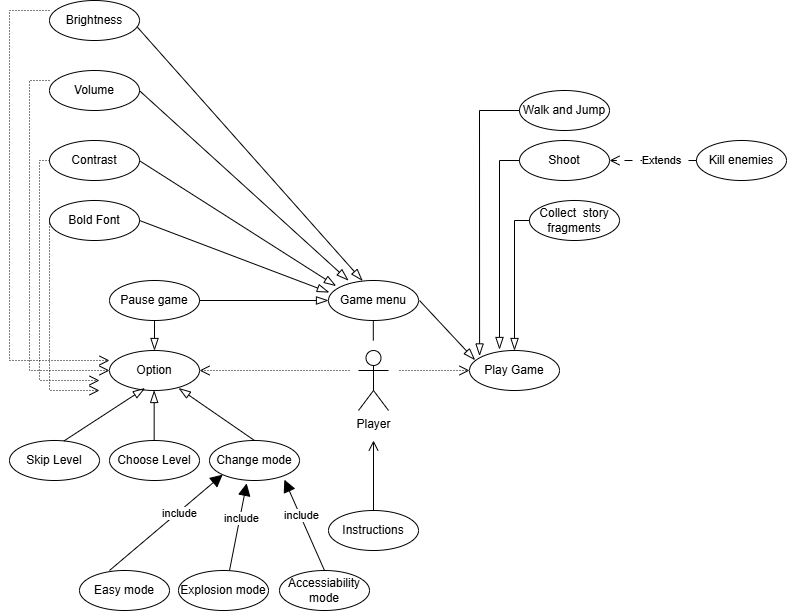

The diagram above was exported from draw.io. Its source (the exported page's mxGraphModel, read from the mxfile embedded in the PNG):
<mxGraphModel dx="1205" dy="1942" grid="1" gridSize="10" guides="1" tooltips="1" connect="1" arrows="1" fold="1" page="1" pageScale="1" pageWidth="827" pageHeight="1169" math="0" shadow="0">
  <root>
    <mxCell id="0" />
    <mxCell id="1" parent="0" />
    <mxCell id="IR0xGNLIWmyi_MZDMxKL-1" value="Player" style="shape=umlActor;verticalLabelPosition=bottom;verticalAlign=top;html=1;" vertex="1" parent="1">
      <mxGeometry x="399" y="310" width="30" height="60" as="geometry" />
    </mxCell>
    <mxCell id="IR0xGNLIWmyi_MZDMxKL-4" value="Play Game" style="ellipse;whiteSpace=wrap;html=1;" vertex="1" parent="1">
      <mxGeometry x="510" y="310" width="90" height="40" as="geometry" />
    </mxCell>
    <mxCell id="IR0xGNLIWmyi_MZDMxKL-6" value="" style="endArrow=classic;html=1;rounded=0;" edge="1" parent="1">
      <mxGeometry width="50" height="50" relative="1" as="geometry">
        <mxPoint x="413.8" y="300" as="sourcePoint" />
        <mxPoint x="413.8" y="270" as="targetPoint" />
      </mxGeometry>
    </mxCell>
    <mxCell id="IR0xGNLIWmyi_MZDMxKL-7" value="Game menu" style="ellipse;whiteSpace=wrap;html=1;" vertex="1" parent="1">
      <mxGeometry x="369" y="240" width="90" height="40" as="geometry" />
    </mxCell>
    <mxCell id="IR0xGNLIWmyi_MZDMxKL-15" value="Pause game" style="ellipse;whiteSpace=wrap;html=1;" vertex="1" parent="1">
      <mxGeometry x="150" y="240" width="90" height="40" as="geometry" />
    </mxCell>
    <mxCell id="IR0xGNLIWmyi_MZDMxKL-16" value="Brightness" style="ellipse;whiteSpace=wrap;html=1;" vertex="1" parent="1">
      <mxGeometry x="90" y="-40" width="90" height="40" as="geometry" />
    </mxCell>
    <mxCell id="IR0xGNLIWmyi_MZDMxKL-17" value="Volume" style="ellipse;whiteSpace=wrap;html=1;" vertex="1" parent="1">
      <mxGeometry x="90" y="30" width="90" height="40" as="geometry" />
    </mxCell>
    <mxCell id="IR0xGNLIWmyi_MZDMxKL-18" value="Contrast" style="ellipse;whiteSpace=wrap;html=1;" vertex="1" parent="1">
      <mxGeometry x="90" y="100" width="90" height="40" as="geometry" />
    </mxCell>
    <mxCell id="IR0xGNLIWmyi_MZDMxKL-19" value="Bold Font" style="ellipse;whiteSpace=wrap;html=1;" vertex="1" parent="1">
      <mxGeometry x="90" y="160" width="90" height="40" as="geometry" />
    </mxCell>
    <mxCell id="IR0xGNLIWmyi_MZDMxKL-20" value="" style="endArrow=blockThin;endSize=10;endFill=0;html=1;rounded=0;exitX=0.977;exitY=0.668;exitDx=0;exitDy=0;entryX=0.378;entryY=0.007;entryDx=0;entryDy=0;exitPerimeter=0;entryPerimeter=0;" edge="1" parent="1" source="IR0xGNLIWmyi_MZDMxKL-16" target="IR0xGNLIWmyi_MZDMxKL-7">
      <mxGeometry width="160" relative="1" as="geometry">
        <mxPoint x="199.99999999999997" y="-29.99999999999997" as="sourcePoint" />
        <mxPoint x="273.2413278287513" y="65.83074626205826" as="targetPoint" />
      </mxGeometry>
    </mxCell>
    <mxCell id="IR0xGNLIWmyi_MZDMxKL-21" value="" style="endArrow=blockThin;endSize=10;endFill=0;html=1;rounded=0;exitX=0.977;exitY=0.668;exitDx=0;exitDy=0;entryX=0.222;entryY=0;entryDx=0;entryDy=0;exitPerimeter=0;entryPerimeter=0;" edge="1" parent="1" target="IR0xGNLIWmyi_MZDMxKL-7">
      <mxGeometry width="160" relative="1" as="geometry">
        <mxPoint x="180.07" y="50.28" as="sourcePoint" />
        <mxPoint x="260.00000000000205" y="80" as="targetPoint" />
      </mxGeometry>
    </mxCell>
    <mxCell id="IR0xGNLIWmyi_MZDMxKL-22" value="" style="endArrow=blockThin;endSize=10;endFill=0;html=1;rounded=0;exitX=0.977;exitY=0.668;exitDx=0;exitDy=0;exitPerimeter=0;entryX=0.084;entryY=0.137;entryDx=0;entryDy=0;entryPerimeter=0;" edge="1" parent="1" target="IR0xGNLIWmyi_MZDMxKL-7">
      <mxGeometry width="160" relative="1" as="geometry">
        <mxPoint x="180.07" y="120.27999999999997" as="sourcePoint" />
        <mxPoint x="268.4981753899931" y="91.69671727834464" as="targetPoint" />
      </mxGeometry>
    </mxCell>
    <mxCell id="IR0xGNLIWmyi_MZDMxKL-24" value="" style="endArrow=blockThin;endSize=10;endFill=0;html=1;rounded=0;exitX=1;exitY=0.5;exitDx=0;exitDy=0;entryX=0.008;entryY=0.298;entryDx=0;entryDy=0;entryPerimeter=0;" edge="1" parent="1" source="IR0xGNLIWmyi_MZDMxKL-19" target="IR0xGNLIWmyi_MZDMxKL-7">
      <mxGeometry width="160" relative="1" as="geometry">
        <mxPoint x="210" y="178.27999999999997" as="sourcePoint" />
        <mxPoint x="283.22" y="99.07999999999993" as="targetPoint" />
      </mxGeometry>
    </mxCell>
    <mxCell id="IR0xGNLIWmyi_MZDMxKL-25" value="Instructions" style="ellipse;whiteSpace=wrap;html=1;" vertex="1" parent="1">
      <mxGeometry x="369" y="470" width="90" height="40" as="geometry" />
    </mxCell>
    <mxCell id="IR0xGNLIWmyi_MZDMxKL-26" value="" style="endArrow=open;endSize=8;endFill=0;html=1;rounded=0;" edge="1" parent="1" source="IR0xGNLIWmyi_MZDMxKL-25">
      <mxGeometry width="160" relative="1" as="geometry">
        <mxPoint x="309.33" y="572.04" as="sourcePoint" />
        <mxPoint x="414" y="400" as="targetPoint" />
      </mxGeometry>
    </mxCell>
    <mxCell id="IR0xGNLIWmyi_MZDMxKL-28" value="" style="endArrow=blockThin;endSize=10;endFill=0;html=1;rounded=0;exitX=1;exitY=0.5;exitDx=0;exitDy=0;entryX=0;entryY=0.5;entryDx=0;entryDy=0;" edge="1" parent="1" source="IR0xGNLIWmyi_MZDMxKL-15" target="IR0xGNLIWmyi_MZDMxKL-7">
      <mxGeometry width="160" relative="1" as="geometry">
        <mxPoint x="279.97" y="90" as="sourcePoint" />
        <mxPoint x="349.97" y="208" as="targetPoint" />
      </mxGeometry>
    </mxCell>
    <mxCell id="IR0xGNLIWmyi_MZDMxKL-29" value="" style="endArrow=open;endSize=8;endFill=0;html=1;rounded=0;dashed=1;dashPattern=1 2;" edge="1" parent="1">
      <mxGeometry width="160" relative="1" as="geometry">
        <mxPoint x="390" y="330" as="sourcePoint" />
        <mxPoint x="240.00000000000003" y="330" as="targetPoint" />
      </mxGeometry>
    </mxCell>
    <mxCell id="IR0xGNLIWmyi_MZDMxKL-30" value="Option" style="ellipse;whiteSpace=wrap;html=1;" vertex="1" parent="1">
      <mxGeometry x="150" y="310" width="90" height="40" as="geometry" />
    </mxCell>
    <mxCell id="IR0xGNLIWmyi_MZDMxKL-31" value="" style="endArrow=open;endSize=8;endFill=0;html=1;rounded=0;dashed=1;dashPattern=1 2;exitX=0;exitY=0.5;exitDx=0;exitDy=0;" edge="1" parent="1">
      <mxGeometry width="160" relative="1" as="geometry">
        <mxPoint x="90" y="-30" as="sourcePoint" />
        <mxPoint x="150" y="320" as="targetPoint" />
        <Array as="points">
          <mxPoint x="50" y="-30" />
          <mxPoint x="50" y="320" />
        </Array>
      </mxGeometry>
    </mxCell>
    <mxCell id="IR0xGNLIWmyi_MZDMxKL-32" value="Skip Level" style="ellipse;whiteSpace=wrap;html=1;" vertex="1" parent="1">
      <mxGeometry x="50" y="400" width="90" height="40" as="geometry" />
    </mxCell>
    <mxCell id="IR0xGNLIWmyi_MZDMxKL-34" value="" style="endArrow=blockThin;endSize=10;endFill=0;html=1;rounded=0;exitX=0.5;exitY=1;exitDx=0;exitDy=0;entryX=0.5;entryY=0;entryDx=0;entryDy=0;" edge="1" parent="1" source="IR0xGNLIWmyi_MZDMxKL-15" target="IR0xGNLIWmyi_MZDMxKL-30">
      <mxGeometry width="160" relative="1" as="geometry">
        <mxPoint x="190" y="260" as="sourcePoint" />
        <mxPoint x="310" y="320" as="targetPoint" />
      </mxGeometry>
    </mxCell>
    <mxCell id="IR0xGNLIWmyi_MZDMxKL-35" value="Change mode" style="ellipse;whiteSpace=wrap;html=1;" vertex="1" parent="1">
      <mxGeometry x="250" y="400" width="90" height="40" as="geometry" />
    </mxCell>
    <mxCell id="IR0xGNLIWmyi_MZDMxKL-37" value="" style="endArrow=blockThin;endSize=10;endFill=0;html=1;rounded=0;exitX=0.5;exitY=0;exitDx=0;exitDy=0;entryX=0.768;entryY=0.941;entryDx=0;entryDy=0;entryPerimeter=0;" edge="1" parent="1" source="IR0xGNLIWmyi_MZDMxKL-35" target="IR0xGNLIWmyi_MZDMxKL-30">
      <mxGeometry width="160" relative="1" as="geometry">
        <mxPoint x="300" y="400" as="sourcePoint" />
        <mxPoint x="210" y="350" as="targetPoint" />
      </mxGeometry>
    </mxCell>
    <mxCell id="IR0xGNLIWmyi_MZDMxKL-38" value="" style="endArrow=blockThin;endSize=10;endFill=0;html=1;rounded=0;exitX=0.604;exitY=0.013;exitDx=0;exitDy=0;entryX=0.395;entryY=0.941;entryDx=0;entryDy=0;entryPerimeter=0;exitPerimeter=0;" edge="1" parent="1" source="IR0xGNLIWmyi_MZDMxKL-32" target="IR0xGNLIWmyi_MZDMxKL-30">
      <mxGeometry width="160" relative="1" as="geometry">
        <mxPoint x="140" y="400" as="sourcePoint" />
        <mxPoint x="80" y="350" as="targetPoint" />
      </mxGeometry>
    </mxCell>
    <mxCell id="IR0xGNLIWmyi_MZDMxKL-39" value="Choose Level" style="ellipse;whiteSpace=wrap;html=1;" vertex="1" parent="1">
      <mxGeometry x="150" y="400" width="90" height="40" as="geometry" />
    </mxCell>
    <mxCell id="IR0xGNLIWmyi_MZDMxKL-40" value="" style="endArrow=blockThin;endSize=10;endFill=0;html=1;rounded=0;exitX=0.5;exitY=0;exitDx=0;exitDy=0;" edge="1" parent="1">
      <mxGeometry width="160" relative="1" as="geometry">
        <mxPoint x="194.66" y="400" as="sourcePoint" />
        <mxPoint x="194.66" y="350" as="targetPoint" />
      </mxGeometry>
    </mxCell>
    <mxCell id="IR0xGNLIWmyi_MZDMxKL-43" value="" style="endArrow=open;endSize=8;endFill=0;html=1;rounded=0;dashed=1;dashPattern=1 2;entryX=0;entryY=0.5;entryDx=0;entryDy=0;" edge="1" parent="1" target="IR0xGNLIWmyi_MZDMxKL-4">
      <mxGeometry width="160" relative="1" as="geometry">
        <mxPoint x="440" y="330" as="sourcePoint" />
        <mxPoint x="540" y="360" as="targetPoint" />
      </mxGeometry>
    </mxCell>
    <mxCell id="IR0xGNLIWmyi_MZDMxKL-44" value="Walk and Jump" style="ellipse;whiteSpace=wrap;html=1;" vertex="1" parent="1">
      <mxGeometry x="560" y="50" width="90" height="40" as="geometry" />
    </mxCell>
    <mxCell id="IR0xGNLIWmyi_MZDMxKL-45" value="Shoot" style="ellipse;whiteSpace=wrap;html=1;" vertex="1" parent="1">
      <mxGeometry x="560" y="100" width="90" height="40" as="geometry" />
    </mxCell>
    <mxCell id="IR0xGNLIWmyi_MZDMxKL-46" value="Collect&amp;nbsp; story fragments" style="ellipse;whiteSpace=wrap;html=1;" vertex="1" parent="1">
      <mxGeometry x="570" y="160" width="90" height="40" as="geometry" />
    </mxCell>
    <mxCell id="IR0xGNLIWmyi_MZDMxKL-48" value="Kill enemies" style="ellipse;whiteSpace=wrap;html=1;" vertex="1" parent="1">
      <mxGeometry x="737" y="100" width="90" height="40" as="geometry" />
    </mxCell>
    <mxCell id="IR0xGNLIWmyi_MZDMxKL-49" value="" style="endArrow=open;endSize=8;endFill=0;html=1;rounded=0;entryX=1;entryY=0.5;entryDx=0;entryDy=0;exitX=0;exitY=0.5;exitDx=0;exitDy=0;dashed=1;dashPattern=8 8;" edge="1" parent="1" source="IR0xGNLIWmyi_MZDMxKL-48" target="IR0xGNLIWmyi_MZDMxKL-45">
      <mxGeometry width="160" relative="1" as="geometry">
        <mxPoint x="509.30999999999995" y="90" as="sourcePoint" />
        <mxPoint x="509.30999999999995" y="20" as="targetPoint" />
      </mxGeometry>
    </mxCell>
    <mxCell id="ZztaZLScCHbCz_rsWmF8-6" value="Extends" style="edgeLabel;html=1;align=center;verticalAlign=middle;resizable=0;points=[];" vertex="1" connectable="0" parent="IR0xGNLIWmyi_MZDMxKL-49">
      <mxGeometry x="-0.163" y="-1" relative="1" as="geometry">
        <mxPoint as="offset" />
      </mxGeometry>
    </mxCell>
    <mxCell id="IR0xGNLIWmyi_MZDMxKL-50" value="" style="endArrow=blockThin;endSize=10;endFill=0;html=1;rounded=0;exitX=0;exitY=0.5;exitDx=0;exitDy=0;entryX=0.112;entryY=0.136;entryDx=0;entryDy=0;entryPerimeter=0;" edge="1" parent="1" source="IR0xGNLIWmyi_MZDMxKL-44" target="IR0xGNLIWmyi_MZDMxKL-4">
      <mxGeometry width="160" relative="1" as="geometry">
        <mxPoint x="286" y="70" as="sourcePoint" />
        <mxPoint x="520" y="310" as="targetPoint" />
        <Array as="points">
          <mxPoint x="520" y="70" />
        </Array>
      </mxGeometry>
    </mxCell>
    <mxCell id="IR0xGNLIWmyi_MZDMxKL-51" value="" style="endArrow=blockThin;endSize=10;endFill=0;html=1;rounded=0;exitX=0;exitY=0.5;exitDx=0;exitDy=0;" edge="1" parent="1" source="IR0xGNLIWmyi_MZDMxKL-45">
      <mxGeometry width="160" relative="1" as="geometry">
        <mxPoint x="374" y="80" as="sourcePoint" />
        <mxPoint x="540" y="309" as="targetPoint" />
        <Array as="points">
          <mxPoint x="540" y="120" />
        </Array>
      </mxGeometry>
    </mxCell>
    <mxCell id="IR0xGNLIWmyi_MZDMxKL-52" value="" style="endArrow=blockThin;endSize=10;endFill=0;html=1;rounded=0;exitX=0;exitY=0.5;exitDx=0;exitDy=0;entryX=0.5;entryY=0;entryDx=0;entryDy=0;" edge="1" parent="1" source="IR0xGNLIWmyi_MZDMxKL-46" target="IR0xGNLIWmyi_MZDMxKL-4">
      <mxGeometry width="160" relative="1" as="geometry">
        <mxPoint x="380" y="130" as="sourcePoint" />
        <mxPoint x="320" y="220" as="targetPoint" />
        <Array as="points">
          <mxPoint x="555" y="180" />
        </Array>
      </mxGeometry>
    </mxCell>
    <mxCell id="IR0xGNLIWmyi_MZDMxKL-54" value="" style="endArrow=open;endSize=8;endFill=0;html=1;rounded=0;dashed=1;dashPattern=1 2;entryX=0;entryY=0.75;entryDx=0;entryDy=0;exitX=0;exitY=0.5;exitDx=0;exitDy=0;entryPerimeter=0;" edge="1" parent="1">
      <mxGeometry width="160" relative="1" as="geometry">
        <mxPoint x="90" y="40" as="sourcePoint" />
        <mxPoint x="150" y="330" as="targetPoint" />
        <Array as="points">
          <mxPoint x="70" y="40" />
          <mxPoint x="70" y="220" />
          <mxPoint x="70" y="330" />
        </Array>
      </mxGeometry>
    </mxCell>
    <mxCell id="IR0xGNLIWmyi_MZDMxKL-55" value="" style="endArrow=open;endSize=8;endFill=0;html=1;rounded=0;dashed=1;dashPattern=1 2;exitX=0;exitY=0.5;exitDx=0;exitDy=0;" edge="1" parent="1" source="IR0xGNLIWmyi_MZDMxKL-18">
      <mxGeometry width="160" relative="1" as="geometry">
        <mxPoint x="90" y="110" as="sourcePoint" />
        <mxPoint x="140" y="340" as="targetPoint" />
        <Array as="points">
          <mxPoint x="80" y="120" />
          <mxPoint x="80" y="290" />
          <mxPoint x="80" y="340" />
        </Array>
      </mxGeometry>
    </mxCell>
    <mxCell id="IR0xGNLIWmyi_MZDMxKL-56" value="" style="endArrow=open;endSize=8;endFill=0;html=1;rounded=0;dashed=1;dashPattern=1 2;" edge="1" parent="1">
      <mxGeometry width="160" relative="1" as="geometry">
        <mxPoint x="90" y="180" as="sourcePoint" />
        <mxPoint x="140" y="350" as="targetPoint" />
        <Array as="points">
          <mxPoint x="90" y="180" />
          <mxPoint x="90" y="350" />
        </Array>
      </mxGeometry>
    </mxCell>
    <mxCell id="IR0xGNLIWmyi_MZDMxKL-57" value="" style="endArrow=blockThin;endSize=10;endFill=0;html=1;rounded=0;entryX=0.062;entryY=0.24;entryDx=0;entryDy=0;entryPerimeter=0;" edge="1" parent="1" target="IR0xGNLIWmyi_MZDMxKL-4">
      <mxGeometry width="160" relative="1" as="geometry">
        <mxPoint x="460" y="260" as="sourcePoint" />
        <mxPoint x="560" y="310" as="targetPoint" />
        <Array as="points">
          <mxPoint x="460" y="260" />
        </Array>
      </mxGeometry>
    </mxCell>
    <mxCell id="IR0xGNLIWmyi_MZDMxKL-58" value="Easy mode" style="ellipse;whiteSpace=wrap;html=1;" vertex="1" parent="1">
      <mxGeometry x="120" y="530" width="90" height="40" as="geometry" />
    </mxCell>
    <mxCell id="IR0xGNLIWmyi_MZDMxKL-59" value="Explosion mode" style="ellipse;whiteSpace=wrap;html=1;" vertex="1" parent="1">
      <mxGeometry x="219" y="530" width="90" height="40" as="geometry" />
    </mxCell>
    <mxCell id="IR0xGNLIWmyi_MZDMxKL-61" value="Accessiability mode" style="ellipse;whiteSpace=wrap;html=1;" vertex="1" parent="1">
      <mxGeometry x="320" y="530" width="90" height="40" as="geometry" />
    </mxCell>
    <mxCell id="IR0xGNLIWmyi_MZDMxKL-62" value="" style="endArrow=block;endSize=10;endFill=1;html=1;rounded=0;entryX=0;entryY=1;entryDx=0;entryDy=0;startArrow=none;startFill=0;flowAnimation=0;" edge="1" parent="1" target="IR0xGNLIWmyi_MZDMxKL-35">
      <mxGeometry width="160" relative="1" as="geometry">
        <mxPoint x="150" y="530" as="sourcePoint" />
        <mxPoint x="99" y="569.66" as="targetPoint" />
      </mxGeometry>
    </mxCell>
    <mxCell id="ZztaZLScCHbCz_rsWmF8-1" value="include" style="edgeLabel;html=1;align=center;verticalAlign=middle;resizable=0;points=[];" vertex="1" connectable="0" parent="IR0xGNLIWmyi_MZDMxKL-62">
      <mxGeometry x="0.2182" y="-1" relative="1" as="geometry">
        <mxPoint as="offset" />
      </mxGeometry>
    </mxCell>
    <mxCell id="ZztaZLScCHbCz_rsWmF8-2" value="" style="endArrow=block;endSize=10;endFill=1;html=1;rounded=0;entryX=0.413;entryY=1.071;entryDx=0;entryDy=0;startArrow=none;startFill=0;flowAnimation=0;entryPerimeter=0;" edge="1" parent="1" target="IR0xGNLIWmyi_MZDMxKL-35">
      <mxGeometry width="160" relative="1" as="geometry">
        <mxPoint x="270" y="530" as="sourcePoint" />
        <mxPoint x="383" y="434" as="targetPoint" />
      </mxGeometry>
    </mxCell>
    <mxCell id="ZztaZLScCHbCz_rsWmF8-3" value="include" style="edgeLabel;html=1;align=center;verticalAlign=middle;resizable=0;points=[];" vertex="1" connectable="0" parent="ZztaZLScCHbCz_rsWmF8-2">
      <mxGeometry x="0.2182" y="-1" relative="1" as="geometry">
        <mxPoint as="offset" />
      </mxGeometry>
    </mxCell>
    <mxCell id="ZztaZLScCHbCz_rsWmF8-4" value="" style="endArrow=block;endSize=10;endFill=1;html=1;rounded=0;entryX=0.832;entryY=0.979;entryDx=0;entryDy=0;startArrow=none;startFill=0;flowAnimation=0;entryPerimeter=0;exitX=0.5;exitY=0;exitDx=0;exitDy=0;" edge="1" parent="1" source="IR0xGNLIWmyi_MZDMxKL-61" target="IR0xGNLIWmyi_MZDMxKL-35">
      <mxGeometry width="160" relative="1" as="geometry">
        <mxPoint x="356.40999999999997" y="533.58" as="sourcePoint" />
        <mxPoint x="373.40999999999997" y="446.58" as="targetPoint" />
      </mxGeometry>
    </mxCell>
    <mxCell id="ZztaZLScCHbCz_rsWmF8-5" value="include" style="edgeLabel;html=1;align=center;verticalAlign=middle;resizable=0;points=[];" vertex="1" connectable="0" parent="ZztaZLScCHbCz_rsWmF8-4">
      <mxGeometry x="0.2182" y="-1" relative="1" as="geometry">
        <mxPoint as="offset" />
      </mxGeometry>
    </mxCell>
  </root>
</mxGraphModel>